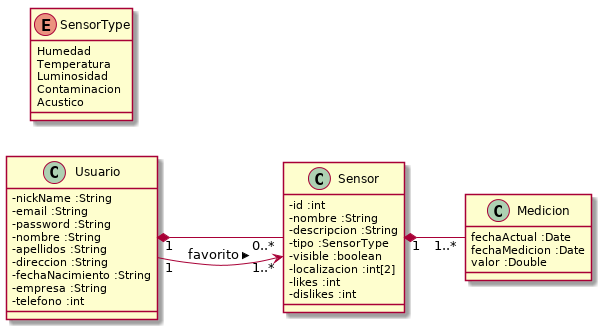

The diagram above was rendered by PlantUML. Its source (embedded in the PNG):
@startuml
left to right direction
skinparam classAttributeIconSize 0


class Usuario{
    - nickName :String
    - email :String
    - password :String
    - nombre :String
    - apellidos :String
    - direccion :String
    - fechaNacimiento :String
    - empresa :String
    - telefono :int
}

class Sensor{
    - id :int
    - nombre :String
    - descripcion :String
    - tipo :SensorType
    - visible :boolean
    - localizacion :int[2]
    - likes :int
    - dislikes :int
}

class Medicion{
    fechaActual :Date
    fechaMedicion :Date
    valor :Double
}

enum SensorType{
    Humedad
    Temperatura
    Luminosidad
    Contaminacion
    Acustico
}

Usuario "1" *-- "0..*" Sensor
Sensor "1" *-- "1..*" Medicion
Usuario "1" --> "1..*" Sensor : favorito >
@enduml